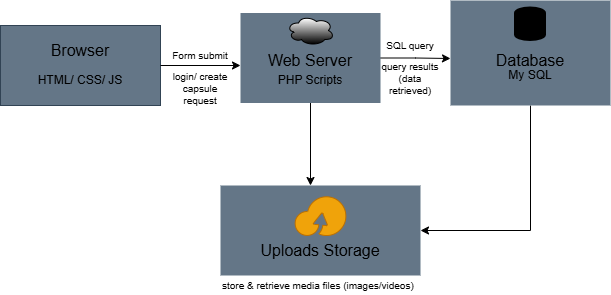

The diagram above was exported from draw.io. Its source (the exported page's mxGraphModel, read from the mxfile embedded in the PNG):
<mxGraphModel dx="727" dy="359" grid="1" gridSize="10" guides="1" tooltips="1" connect="1" arrows="1" fold="1" page="1" pageScale="1" pageWidth="850" pageHeight="1100" math="0" shadow="0">
  <root>
    <mxCell id="0" />
    <mxCell id="1" parent="0" />
    <mxCell id="1T2D_43H6bwbqE_Ec9e7-1" value="" style="rounded=0;whiteSpace=wrap;html=1;fillColor=#647687;fontColor=#ffffff;strokeColor=#314354; rounded" vertex="1" parent="1">
      <mxGeometry x="80" y="80" width="160" height="80" as="geometry" />
    </mxCell>
    <mxCell id="1T2D_43H6bwbqE_Ec9e7-2" value="&lt;font style=&quot;color: light-dark(rgb(0, 0, 0), rgb(0, 0, 0));&quot;&gt;HTML/ CSS/ JS&lt;/font&gt;" style="text;html=1;whiteSpace=wrap;strokeColor=none;fillColor=none;align=center;verticalAlign=middle;rounded=0;" vertex="1" parent="1">
      <mxGeometry x="90" y="120" width="140" height="30" as="geometry" />
    </mxCell>
    <mxCell id="1T2D_43H6bwbqE_Ec9e7-3" value="&lt;font style=&quot;color: light-dark(rgb(0, 0, 0), rgb(0, 0, 0));&quot;&gt;Browser&lt;/font&gt;" style="text;html=1;whiteSpace=wrap;strokeColor=none;fillColor=none;align=center;verticalAlign=middle;rounded=0;fontSize=16;" vertex="1" parent="1">
      <mxGeometry x="90" y="90" width="140" height="30" as="geometry" />
    </mxCell>
    <mxCell id="1T2D_43H6bwbqE_Ec9e7-19" style="edgeStyle=orthogonalEdgeStyle;rounded=0;orthogonalLoop=1;jettySize=auto;html=1;exitX=0.5;exitY=1;exitDx=0;exitDy=0;" edge="1" parent="1" source="1T2D_43H6bwbqE_Ec9e7-4">
      <mxGeometry relative="1" as="geometry">
        <mxPoint x="390" y="240" as="targetPoint" />
      </mxGeometry>
    </mxCell>
    <mxCell id="1T2D_43H6bwbqE_Ec9e7-21" style="edgeStyle=orthogonalEdgeStyle;rounded=0;orthogonalLoop=1;jettySize=auto;html=1;exitX=1;exitY=0.5;exitDx=0;exitDy=0;" edge="1" parent="1" source="1T2D_43H6bwbqE_Ec9e7-4">
      <mxGeometry relative="1" as="geometry">
        <mxPoint x="530" y="113" as="targetPoint" />
      </mxGeometry>
    </mxCell>
    <mxCell id="1T2D_43H6bwbqE_Ec9e7-4" value="" style="rounded=0;whiteSpace=wrap;html=1;fillColor=light-dark(#647687,#FBFF9F);fontColor=#ffffff;strokeColor=none; rounded" vertex="1" parent="1">
      <mxGeometry x="320" y="67.5" width="140" height="90" as="geometry" />
    </mxCell>
    <mxCell id="1T2D_43H6bwbqE_Ec9e7-5" value="" style="ellipse;shape=cloud;whiteSpace=wrap;html=1;gradientColor=default;" vertex="1" parent="1">
      <mxGeometry x="366.25" y="70" width="47.5" height="30" as="geometry" />
    </mxCell>
    <mxCell id="1T2D_43H6bwbqE_Ec9e7-7" value="&lt;font style=&quot;color: light-dark(rgb(0, 0, 0), rgb(0, 0, 0));&quot;&gt;Web Server&lt;/font&gt;" style="text;html=1;whiteSpace=wrap;strokeColor=none;fillColor=none;align=center;verticalAlign=middle;rounded=0;fontSize=16;" vertex="1" parent="1">
      <mxGeometry x="320" y="100" width="140" height="30" as="geometry" />
    </mxCell>
    <mxCell id="1T2D_43H6bwbqE_Ec9e7-8" value="&lt;font style=&quot;color: light-dark(rgb(0, 0, 0), rgb(0, 0, 0));&quot;&gt;PHP Scripts&lt;/font&gt;" style="text;html=1;whiteSpace=wrap;strokeColor=none;fillColor=none;align=center;verticalAlign=middle;rounded=0;" vertex="1" parent="1">
      <mxGeometry x="320" y="120" width="140" height="30" as="geometry" />
    </mxCell>
    <mxCell id="1T2D_43H6bwbqE_Ec9e7-20" style="edgeStyle=orthogonalEdgeStyle;rounded=0;orthogonalLoop=1;jettySize=auto;html=1;exitX=0.5;exitY=1;exitDx=0;exitDy=0;entryX=1;entryY=0.5;entryDx=0;entryDy=0;" edge="1" parent="1" source="1T2D_43H6bwbqE_Ec9e7-10" target="1T2D_43H6bwbqE_Ec9e7-14">
      <mxGeometry relative="1" as="geometry" />
    </mxCell>
    <mxCell id="1T2D_43H6bwbqE_Ec9e7-10" value="" style="rounded=0;whiteSpace=wrap;html=1;fillColor=light-dark(#647687,#CCCCCC);fontColor=#ffffff;strokeColor=none; rounded" vertex="1" parent="1">
      <mxGeometry x="530" y="55" width="160" height="105" as="geometry" />
    </mxCell>
    <mxCell id="1T2D_43H6bwbqE_Ec9e7-11" value="" style="strokeWidth=2;html=1;shape=mxgraph.flowchart.database;whiteSpace=wrap;gradientColor=none;gradientDirection=radial;fillColor=light-dark(#000000,#CFC9C9);" vertex="1" parent="1">
      <mxGeometry x="595" y="62.5" width="30" height="32.5" as="geometry" />
    </mxCell>
    <mxCell id="1T2D_43H6bwbqE_Ec9e7-12" value="&lt;font style=&quot;color: light-dark(rgb(0, 0, 0), rgb(0, 0, 0));&quot;&gt;Database&lt;/font&gt;" style="text;html=1;whiteSpace=wrap;strokeColor=none;fillColor=none;align=center;verticalAlign=middle;rounded=0;fontSize=16;" vertex="1" parent="1">
      <mxGeometry x="540" y="100" width="140" height="30" as="geometry" />
    </mxCell>
    <mxCell id="1T2D_43H6bwbqE_Ec9e7-13" value="&lt;font style=&quot;color: light-dark(rgb(0, 0, 0), rgb(0, 0, 0));&quot;&gt;My SQL&lt;/font&gt;" style="text;html=1;whiteSpace=wrap;strokeColor=none;fillColor=none;align=center;verticalAlign=middle;rounded=0;" vertex="1" parent="1">
      <mxGeometry x="540" y="115" width="140" height="30" as="geometry" />
    </mxCell>
    <mxCell id="1T2D_43H6bwbqE_Ec9e7-14" value="" style="rounded=0;whiteSpace=wrap;html=1;fillColor=light-dark(#647687,#FFB366);fontColor=#ffffff;strokeColor=none; rounded" vertex="1" parent="1">
      <mxGeometry x="300" y="240" width="200" height="90" as="geometry" />
    </mxCell>
    <mxCell id="1T2D_43H6bwbqE_Ec9e7-16" value="" style="points=[];aspect=fixed;html=1;align=center;shadow=0;dashed=0;fillColor=#f0a30a;strokeColor=#BD7000;shape=mxgraph.alibaba_cloud.oss_object_storage_service;fontColor=#000000;" vertex="1" parent="1">
      <mxGeometry x="374.65" y="251.3" width="50.699999999999996" height="38.7" as="geometry" />
    </mxCell>
    <mxCell id="1T2D_43H6bwbqE_Ec9e7-17" value="&lt;font&gt;Uploads Storage&lt;/font&gt;" style="text;html=1;whiteSpace=wrap;strokeColor=none;fillColor=none;align=center;verticalAlign=middle;rounded=0;fontSize=16;fontColor=light-dark(#000000,#000000);" vertex="1" parent="1">
      <mxGeometry x="330" y="290" width="140" height="30" as="geometry" />
    </mxCell>
    <mxCell id="1T2D_43H6bwbqE_Ec9e7-18" style="edgeStyle=orthogonalEdgeStyle;rounded=0;orthogonalLoop=1;jettySize=auto;html=1;exitX=1;exitY=0.5;exitDx=0;exitDy=0;fontColor=light-dark(#000000,#000000);" edge="1" parent="1" source="1T2D_43H6bwbqE_Ec9e7-1">
      <mxGeometry relative="1" as="geometry">
        <mxPoint x="320" y="120" as="targetPoint" />
      </mxGeometry>
    </mxCell>
    <mxCell id="1T2D_43H6bwbqE_Ec9e7-23" value="Form submit" style="text;html=1;whiteSpace=wrap;strokeColor=none;fillColor=none;align=center;verticalAlign=middle;rounded=0;fontSize=10;" vertex="1" parent="1">
      <mxGeometry x="250" y="100" width="60" height="20" as="geometry" />
    </mxCell>
    <mxCell id="1T2D_43H6bwbqE_Ec9e7-24" value="login/ create capsule request" style="text;html=1;whiteSpace=wrap;strokeColor=none;fillColor=none;align=center;verticalAlign=middle;rounded=0;fontSize=10;" vertex="1" parent="1">
      <mxGeometry x="250" y="125" width="60" height="35" as="geometry" />
    </mxCell>
    <mxCell id="1T2D_43H6bwbqE_Ec9e7-25" value="SQL query" style="text;html=1;whiteSpace=wrap;strokeColor=none;fillColor=none;align=center;verticalAlign=middle;rounded=0;fontSize=10;" vertex="1" parent="1">
      <mxGeometry x="460" y="90" width="60" height="20" as="geometry" />
    </mxCell>
    <mxCell id="1T2D_43H6bwbqE_Ec9e7-27" value="query results (data retrieved)" style="text;html=1;whiteSpace=wrap;strokeColor=none;fillColor=none;align=center;verticalAlign=middle;rounded=0;fontSize=10;" vertex="1" parent="1">
      <mxGeometry x="460" y="115" width="60" height="35" as="geometry" />
    </mxCell>
    <mxCell id="1T2D_43H6bwbqE_Ec9e7-28" value="store &amp;amp; retrieve media files (images/videos)" style="text;html=1;whiteSpace=wrap;strokeColor=none;fillColor=none;align=left;verticalAlign=middle;rounded=0;fontSize=10;" vertex="1" parent="1">
      <mxGeometry x="300" y="330" width="200" height="20" as="geometry" />
    </mxCell>
  </root>
</mxGraphModel>